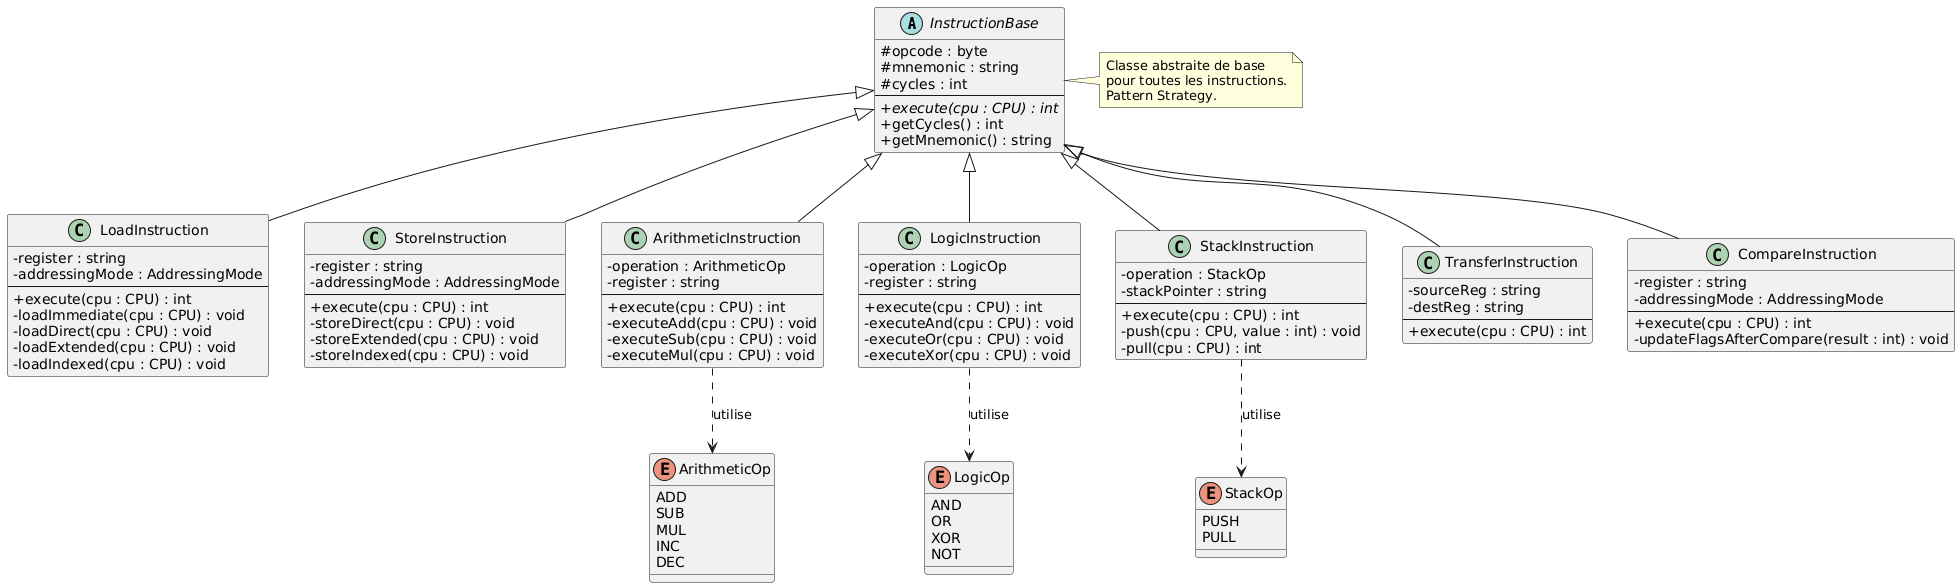

The diagram above was rendered by PlantUML. Its source (embedded in the PNG):
@startuml
skinparam classAttributeIconSize 0

abstract class InstructionBase {
    # opcode : byte
    # mnemonic : string
    # cycles : int
    --
    + {abstract} execute(cpu : CPU) : int
    + getCycles() : int
    + getMnemonic() : string
}

class LoadInstruction {
    - register : string
    - addressingMode : AddressingMode
    --
    + execute(cpu : CPU) : int
    - loadImmediate(cpu : CPU) : void
    - loadDirect(cpu : CPU) : void
    - loadExtended(cpu : CPU) : void
    - loadIndexed(cpu : CPU) : void
}

class StoreInstruction {
    - register : string
    - addressingMode : AddressingMode
    --
    + execute(cpu : CPU) : int
    - storeDirect(cpu : CPU) : void
    - storeExtended(cpu : CPU) : void
    - storeIndexed(cpu : CPU) : void
}

class ArithmeticInstruction {
    - operation : ArithmeticOp
    - register : string
    --
    + execute(cpu : CPU) : int
    - executeAdd(cpu : CPU) : void
    - executeSub(cpu : CPU) : void
    - executeMul(cpu : CPU) : void
}

class LogicInstruction {
    - operation : LogicOp
    - register : string
    --
    + execute(cpu : CPU) : int
    - executeAnd(cpu : CPU) : void
    - executeOr(cpu : CPU) : void
    - executeXor(cpu : CPU) : void
}

class StackInstruction {
    - operation : StackOp
    - stackPointer : string
    --
    + execute(cpu : CPU) : int
    - push(cpu : CPU, value : int) : void
    - pull(cpu : CPU) : int
}

class TransferInstruction {
    - sourceReg : string
    - destReg : string
    --
    + execute(cpu : CPU) : int
}

class CompareInstruction {
    - register : string
    - addressingMode : AddressingMode
    --
    + execute(cpu : CPU) : int
    - updateFlagsAfterCompare(result : int) : void
}

enum ArithmeticOp {
    ADD
    SUB
    MUL
    INC
    DEC
}

enum LogicOp {
    AND
    OR
    XOR
    NOT
}

enum StackOp {
    PUSH
    PULL
}

' Relations d'héritage
InstructionBase <|-- LoadInstruction
InstructionBase <|-- StoreInstruction
InstructionBase <|-- ArithmeticInstruction
InstructionBase <|-- LogicInstruction
InstructionBase <|-- StackInstruction
InstructionBase <|-- TransferInstruction
InstructionBase <|-- CompareInstruction

ArithmeticInstruction ..> ArithmeticOp : utilise
LogicInstruction ..> LogicOp : utilise
StackInstruction ..> StackOp : utilise

note right of InstructionBase
  Classe abstraite de base
  pour toutes les instructions.
  Pattern Strategy.
end note
@enduml